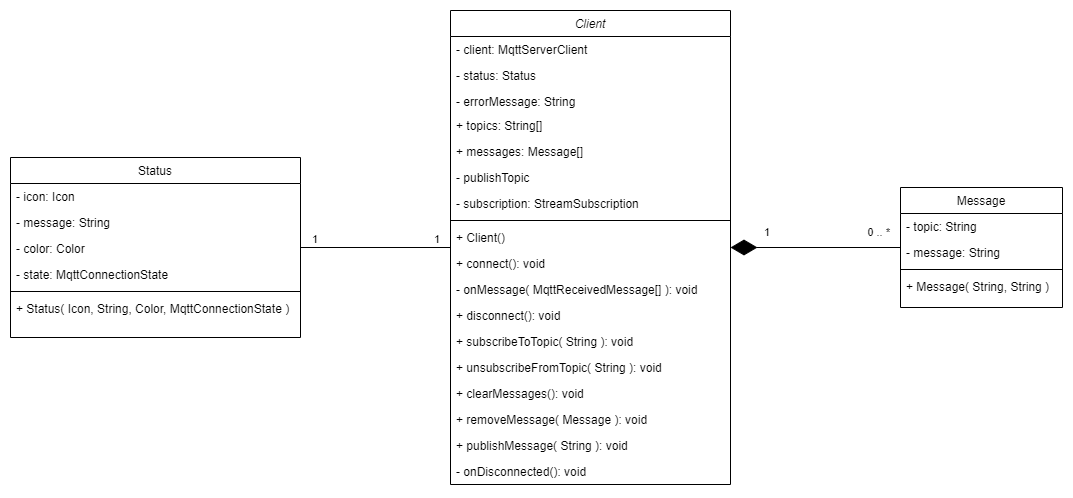

The diagram above was exported from draw.io. Its source (the exported page's mxGraphModel, read from the mxfile embedded in the PNG):
<mxGraphModel dx="2249" dy="857" grid="1" gridSize="10" guides="1" tooltips="1" connect="1" arrows="1" fold="1" page="1" pageScale="1" pageWidth="827" pageHeight="1169" math="0" shadow="0">
  <root>
    <mxCell id="WIyWlLk6GJQsqaUBKTNV-0" />
    <mxCell id="WIyWlLk6GJQsqaUBKTNV-1" parent="WIyWlLk6GJQsqaUBKTNV-0" />
    <mxCell id="zkfFHV4jXpPFQw0GAbJ--0" value="Client" style="swimlane;fontStyle=2;align=center;verticalAlign=top;childLayout=stackLayout;horizontal=1;startSize=26;horizontalStack=0;resizeParent=1;resizeLast=0;collapsible=1;marginBottom=0;rounded=0;shadow=0;strokeWidth=1;" parent="WIyWlLk6GJQsqaUBKTNV-1" vertex="1">
      <mxGeometry x="230" y="80" width="280" height="474" as="geometry">
        <mxRectangle x="230" y="140" width="160" height="26" as="alternateBounds" />
      </mxGeometry>
    </mxCell>
    <mxCell id="zkfFHV4jXpPFQw0GAbJ--1" value="- client: MqttServerClient" style="text;align=left;verticalAlign=top;spacingLeft=4;spacingRight=4;overflow=hidden;rotatable=0;points=[[0,0.5],[1,0.5]];portConstraint=eastwest;" parent="zkfFHV4jXpPFQw0GAbJ--0" vertex="1">
      <mxGeometry y="26" width="280" height="26" as="geometry" />
    </mxCell>
    <mxCell id="zkfFHV4jXpPFQw0GAbJ--2" value="- status: Status" style="text;align=left;verticalAlign=top;spacingLeft=4;spacingRight=4;overflow=hidden;rotatable=0;points=[[0,0.5],[1,0.5]];portConstraint=eastwest;rounded=0;shadow=0;html=0;" parent="zkfFHV4jXpPFQw0GAbJ--0" vertex="1">
      <mxGeometry y="52" width="280" height="26" as="geometry" />
    </mxCell>
    <mxCell id="zkfFHV4jXpPFQw0GAbJ--3" value="- errorMessage: String" style="text;align=left;verticalAlign=top;spacingLeft=4;spacingRight=4;overflow=hidden;rotatable=0;points=[[0,0.5],[1,0.5]];portConstraint=eastwest;rounded=0;shadow=0;html=0;" parent="zkfFHV4jXpPFQw0GAbJ--0" vertex="1">
      <mxGeometry y="78" width="280" height="24" as="geometry" />
    </mxCell>
    <mxCell id="cODD42KdlUEUQR-O9fYF-0" value="+ topics: String[]" style="text;strokeColor=none;fillColor=none;align=left;verticalAlign=top;spacingLeft=4;spacingRight=4;overflow=hidden;rotatable=0;points=[[0,0.5],[1,0.5]];portConstraint=eastwest;" parent="zkfFHV4jXpPFQw0GAbJ--0" vertex="1">
      <mxGeometry y="102" width="280" height="26" as="geometry" />
    </mxCell>
    <mxCell id="cODD42KdlUEUQR-O9fYF-1" value="+ messages: Message[]" style="text;strokeColor=none;fillColor=none;align=left;verticalAlign=top;spacingLeft=4;spacingRight=4;overflow=hidden;rotatable=0;points=[[0,0.5],[1,0.5]];portConstraint=eastwest;" parent="zkfFHV4jXpPFQw0GAbJ--0" vertex="1">
      <mxGeometry y="128" width="280" height="26" as="geometry" />
    </mxCell>
    <mxCell id="cODD42KdlUEUQR-O9fYF-2" value="- publishTopic" style="text;strokeColor=none;fillColor=none;align=left;verticalAlign=top;spacingLeft=4;spacingRight=4;overflow=hidden;rotatable=0;points=[[0,0.5],[1,0.5]];portConstraint=eastwest;" parent="zkfFHV4jXpPFQw0GAbJ--0" vertex="1">
      <mxGeometry y="154" width="280" height="26" as="geometry" />
    </mxCell>
    <mxCell id="cODD42KdlUEUQR-O9fYF-3" value="- subscription: StreamSubscription" style="text;strokeColor=none;fillColor=none;align=left;verticalAlign=top;spacingLeft=4;spacingRight=4;overflow=hidden;rotatable=0;points=[[0,0.5],[1,0.5]];portConstraint=eastwest;" parent="zkfFHV4jXpPFQw0GAbJ--0" vertex="1">
      <mxGeometry y="180" width="280" height="26" as="geometry" />
    </mxCell>
    <mxCell id="zkfFHV4jXpPFQw0GAbJ--4" value="" style="line;html=1;strokeWidth=1;align=left;verticalAlign=middle;spacingTop=-1;spacingLeft=3;spacingRight=3;rotatable=0;labelPosition=right;points=[];portConstraint=eastwest;" parent="zkfFHV4jXpPFQw0GAbJ--0" vertex="1">
      <mxGeometry y="206" width="280" height="8" as="geometry" />
    </mxCell>
    <mxCell id="zkfFHV4jXpPFQw0GAbJ--5" value="+ Client()" style="text;align=left;verticalAlign=top;spacingLeft=4;spacingRight=4;overflow=hidden;rotatable=0;points=[[0,0.5],[1,0.5]];portConstraint=eastwest;" parent="zkfFHV4jXpPFQw0GAbJ--0" vertex="1">
      <mxGeometry y="214" width="280" height="26" as="geometry" />
    </mxCell>
    <mxCell id="cODD42KdlUEUQR-O9fYF-5" value="+ connect(): void" style="text;strokeColor=none;fillColor=none;align=left;verticalAlign=top;spacingLeft=4;spacingRight=4;overflow=hidden;rotatable=0;points=[[0,0.5],[1,0.5]];portConstraint=eastwest;" parent="zkfFHV4jXpPFQw0GAbJ--0" vertex="1">
      <mxGeometry y="240" width="280" height="26" as="geometry" />
    </mxCell>
    <mxCell id="cODD42KdlUEUQR-O9fYF-6" value="- onMessage( MqttReceivedMessage[] ): void" style="text;strokeColor=none;fillColor=none;align=left;verticalAlign=top;spacingLeft=4;spacingRight=4;overflow=hidden;rotatable=0;points=[[0,0.5],[1,0.5]];portConstraint=eastwest;" parent="zkfFHV4jXpPFQw0GAbJ--0" vertex="1">
      <mxGeometry y="266" width="280" height="26" as="geometry" />
    </mxCell>
    <mxCell id="cODD42KdlUEUQR-O9fYF-9" value="+ disconnect(): void" style="text;strokeColor=none;fillColor=none;align=left;verticalAlign=top;spacingLeft=4;spacingRight=4;overflow=hidden;rotatable=0;points=[[0,0.5],[1,0.5]];portConstraint=eastwest;" parent="zkfFHV4jXpPFQw0GAbJ--0" vertex="1">
      <mxGeometry y="292" width="280" height="26" as="geometry" />
    </mxCell>
    <mxCell id="cODD42KdlUEUQR-O9fYF-11" value="+ subscribeToTopic( String ): void" style="text;strokeColor=none;fillColor=none;align=left;verticalAlign=top;spacingLeft=4;spacingRight=4;overflow=hidden;rotatable=0;points=[[0,0.5],[1,0.5]];portConstraint=eastwest;" parent="zkfFHV4jXpPFQw0GAbJ--0" vertex="1">
      <mxGeometry y="318" width="280" height="26" as="geometry" />
    </mxCell>
    <mxCell id="cODD42KdlUEUQR-O9fYF-10" value="+ unsubscribeFromTopic( String ): void" style="text;strokeColor=none;fillColor=none;align=left;verticalAlign=top;spacingLeft=4;spacingRight=4;overflow=hidden;rotatable=0;points=[[0,0.5],[1,0.5]];portConstraint=eastwest;" parent="zkfFHV4jXpPFQw0GAbJ--0" vertex="1">
      <mxGeometry y="344" width="280" height="26" as="geometry" />
    </mxCell>
    <mxCell id="cODD42KdlUEUQR-O9fYF-12" value="+ clearMessages(): void" style="text;strokeColor=none;fillColor=none;align=left;verticalAlign=top;spacingLeft=4;spacingRight=4;overflow=hidden;rotatable=0;points=[[0,0.5],[1,0.5]];portConstraint=eastwest;" parent="zkfFHV4jXpPFQw0GAbJ--0" vertex="1">
      <mxGeometry y="370" width="280" height="26" as="geometry" />
    </mxCell>
    <mxCell id="cODD42KdlUEUQR-O9fYF-13" value="+ removeMessage( Message ): void" style="text;strokeColor=none;fillColor=none;align=left;verticalAlign=top;spacingLeft=4;spacingRight=4;overflow=hidden;rotatable=0;points=[[0,0.5],[1,0.5]];portConstraint=eastwest;" parent="zkfFHV4jXpPFQw0GAbJ--0" vertex="1">
      <mxGeometry y="396" width="280" height="26" as="geometry" />
    </mxCell>
    <mxCell id="cODD42KdlUEUQR-O9fYF-8" value="+ publishMessage( String ): void" style="text;strokeColor=none;fillColor=none;align=left;verticalAlign=top;spacingLeft=4;spacingRight=4;overflow=hidden;rotatable=0;points=[[0,0.5],[1,0.5]];portConstraint=eastwest;" parent="zkfFHV4jXpPFQw0GAbJ--0" vertex="1">
      <mxGeometry y="422" width="280" height="26" as="geometry" />
    </mxCell>
    <mxCell id="cODD42KdlUEUQR-O9fYF-7" value="- onDisconnected(): void" style="text;strokeColor=none;fillColor=none;align=left;verticalAlign=top;spacingLeft=4;spacingRight=4;overflow=hidden;rotatable=0;points=[[0,0.5],[1,0.5]];portConstraint=eastwest;" parent="zkfFHV4jXpPFQw0GAbJ--0" vertex="1">
      <mxGeometry y="448" width="280" height="26" as="geometry" />
    </mxCell>
    <mxCell id="zkfFHV4jXpPFQw0GAbJ--6" value="Status" style="swimlane;fontStyle=0;align=center;verticalAlign=top;childLayout=stackLayout;horizontal=1;startSize=26;horizontalStack=0;resizeParent=1;resizeLast=0;collapsible=1;marginBottom=0;rounded=0;shadow=0;strokeWidth=1;" parent="WIyWlLk6GJQsqaUBKTNV-1" vertex="1">
      <mxGeometry x="-210" y="227" width="290" height="180" as="geometry">
        <mxRectangle x="130" y="380" width="160" height="26" as="alternateBounds" />
      </mxGeometry>
    </mxCell>
    <mxCell id="zkfFHV4jXpPFQw0GAbJ--7" value="- icon: Icon" style="text;align=left;verticalAlign=top;spacingLeft=4;spacingRight=4;overflow=hidden;rotatable=0;points=[[0,0.5],[1,0.5]];portConstraint=eastwest;" parent="zkfFHV4jXpPFQw0GAbJ--6" vertex="1">
      <mxGeometry y="26" width="290" height="26" as="geometry" />
    </mxCell>
    <mxCell id="zkfFHV4jXpPFQw0GAbJ--8" value="- message: String" style="text;align=left;verticalAlign=top;spacingLeft=4;spacingRight=4;overflow=hidden;rotatable=0;points=[[0,0.5],[1,0.5]];portConstraint=eastwest;rounded=0;shadow=0;html=0;" parent="zkfFHV4jXpPFQw0GAbJ--6" vertex="1">
      <mxGeometry y="52" width="290" height="26" as="geometry" />
    </mxCell>
    <mxCell id="cODD42KdlUEUQR-O9fYF-19" value="- color: Color" style="text;strokeColor=none;fillColor=none;align=left;verticalAlign=top;spacingLeft=4;spacingRight=4;overflow=hidden;rotatable=0;points=[[0,0.5],[1,0.5]];portConstraint=eastwest;" parent="zkfFHV4jXpPFQw0GAbJ--6" vertex="1">
      <mxGeometry y="78" width="290" height="26" as="geometry" />
    </mxCell>
    <mxCell id="cODD42KdlUEUQR-O9fYF-20" value="- state: MqttConnectionState" style="text;strokeColor=none;fillColor=none;align=left;verticalAlign=top;spacingLeft=4;spacingRight=4;overflow=hidden;rotatable=0;points=[[0,0.5],[1,0.5]];portConstraint=eastwest;" parent="zkfFHV4jXpPFQw0GAbJ--6" vertex="1">
      <mxGeometry y="104" width="290" height="26" as="geometry" />
    </mxCell>
    <mxCell id="zkfFHV4jXpPFQw0GAbJ--9" value="" style="line;html=1;strokeWidth=1;align=left;verticalAlign=middle;spacingTop=-1;spacingLeft=3;spacingRight=3;rotatable=0;labelPosition=right;points=[];portConstraint=eastwest;" parent="zkfFHV4jXpPFQw0GAbJ--6" vertex="1">
      <mxGeometry y="130" width="290" height="8" as="geometry" />
    </mxCell>
    <mxCell id="zkfFHV4jXpPFQw0GAbJ--10" value="+ Status( Icon, String, Color, MqttConnectionState )" style="text;align=left;verticalAlign=top;spacingLeft=4;spacingRight=4;overflow=hidden;rotatable=0;points=[[0,0.5],[1,0.5]];portConstraint=eastwest;fontStyle=0" parent="zkfFHV4jXpPFQw0GAbJ--6" vertex="1">
      <mxGeometry y="138" width="290" height="26" as="geometry" />
    </mxCell>
    <mxCell id="zkfFHV4jXpPFQw0GAbJ--17" value="Message" style="swimlane;fontStyle=0;align=center;verticalAlign=top;childLayout=stackLayout;horizontal=1;startSize=26;horizontalStack=0;resizeParent=1;resizeLast=0;collapsible=1;marginBottom=0;rounded=0;shadow=0;strokeWidth=1;" parent="WIyWlLk6GJQsqaUBKTNV-1" vertex="1">
      <mxGeometry x="680" y="257" width="162" height="120" as="geometry">
        <mxRectangle x="550" y="140" width="160" height="26" as="alternateBounds" />
      </mxGeometry>
    </mxCell>
    <mxCell id="zkfFHV4jXpPFQw0GAbJ--18" value="- topic: String" style="text;align=left;verticalAlign=top;spacingLeft=4;spacingRight=4;overflow=hidden;rotatable=0;points=[[0,0.5],[1,0.5]];portConstraint=eastwest;" parent="zkfFHV4jXpPFQw0GAbJ--17" vertex="1">
      <mxGeometry y="26" width="162" height="26" as="geometry" />
    </mxCell>
    <mxCell id="zkfFHV4jXpPFQw0GAbJ--19" value="- message: String" style="text;align=left;verticalAlign=top;spacingLeft=4;spacingRight=4;overflow=hidden;rotatable=0;points=[[0,0.5],[1,0.5]];portConstraint=eastwest;rounded=0;shadow=0;html=0;" parent="zkfFHV4jXpPFQw0GAbJ--17" vertex="1">
      <mxGeometry y="52" width="162" height="26" as="geometry" />
    </mxCell>
    <mxCell id="zkfFHV4jXpPFQw0GAbJ--23" value="" style="line;html=1;strokeWidth=1;align=left;verticalAlign=middle;spacingTop=-1;spacingLeft=3;spacingRight=3;rotatable=0;labelPosition=right;points=[];portConstraint=eastwest;" parent="zkfFHV4jXpPFQw0GAbJ--17" vertex="1">
      <mxGeometry y="78" width="162" height="8" as="geometry" />
    </mxCell>
    <mxCell id="zkfFHV4jXpPFQw0GAbJ--24" value="+ Message( String, String )" style="text;align=left;verticalAlign=top;spacingLeft=4;spacingRight=4;overflow=hidden;rotatable=0;points=[[0,0.5],[1,0.5]];portConstraint=eastwest;" parent="zkfFHV4jXpPFQw0GAbJ--17" vertex="1">
      <mxGeometry y="86" width="162" height="26" as="geometry" />
    </mxCell>
    <mxCell id="cODD42KdlUEUQR-O9fYF-18" value="" style="endArrow=diamondThin;endFill=1;endSize=24;html=1;rounded=0;" parent="WIyWlLk6GJQsqaUBKTNV-1" source="zkfFHV4jXpPFQw0GAbJ--17" target="zkfFHV4jXpPFQw0GAbJ--0" edge="1">
      <mxGeometry width="160" relative="1" as="geometry">
        <mxPoint x="340" y="420" as="sourcePoint" />
        <mxPoint x="500" y="420" as="targetPoint" />
      </mxGeometry>
    </mxCell>
    <mxCell id="cODD42KdlUEUQR-O9fYF-21" value="" style="endArrow=none;html=1;edgeStyle=orthogonalEdgeStyle;rounded=0;" parent="WIyWlLk6GJQsqaUBKTNV-1" source="zkfFHV4jXpPFQw0GAbJ--6" target="zkfFHV4jXpPFQw0GAbJ--0" edge="1">
      <mxGeometry relative="1" as="geometry">
        <mxPoint x="290" y="720" as="sourcePoint" />
        <mxPoint x="450" y="720" as="targetPoint" />
      </mxGeometry>
    </mxCell>
    <mxCell id="cODD42KdlUEUQR-O9fYF-22" value="1" style="edgeLabel;resizable=0;html=1;align=left;verticalAlign=bottom;" parent="cODD42KdlUEUQR-O9fYF-21" connectable="0" vertex="1">
      <mxGeometry x="-1" relative="1" as="geometry">
        <mxPoint x="10" as="offset" />
      </mxGeometry>
    </mxCell>
    <mxCell id="cODD42KdlUEUQR-O9fYF-23" value="0 .. *" style="edgeLabel;resizable=0;html=1;align=right;verticalAlign=bottom;" parent="cODD42KdlUEUQR-O9fYF-21" connectable="0" vertex="1">
      <mxGeometry x="1" relative="1" as="geometry">
        <mxPoint x="440" y="-7" as="offset" />
      </mxGeometry>
    </mxCell>
    <mxCell id="cODD42KdlUEUQR-O9fYF-25" value="1" style="edgeLabel;resizable=0;html=1;align=right;verticalAlign=bottom;" parent="WIyWlLk6GJQsqaUBKTNV-1" connectable="0" vertex="1">
      <mxGeometry x="220" y="317" as="geometry" />
    </mxCell>
    <mxCell id="cODD42KdlUEUQR-O9fYF-26" value="1" style="edgeLabel;resizable=0;html=1;align=right;verticalAlign=bottom;" parent="WIyWlLk6GJQsqaUBKTNV-1" connectable="0" vertex="1">
      <mxGeometry x="549.9957142857143" y="310" as="geometry" />
    </mxCell>
  </root>
</mxGraphModel>